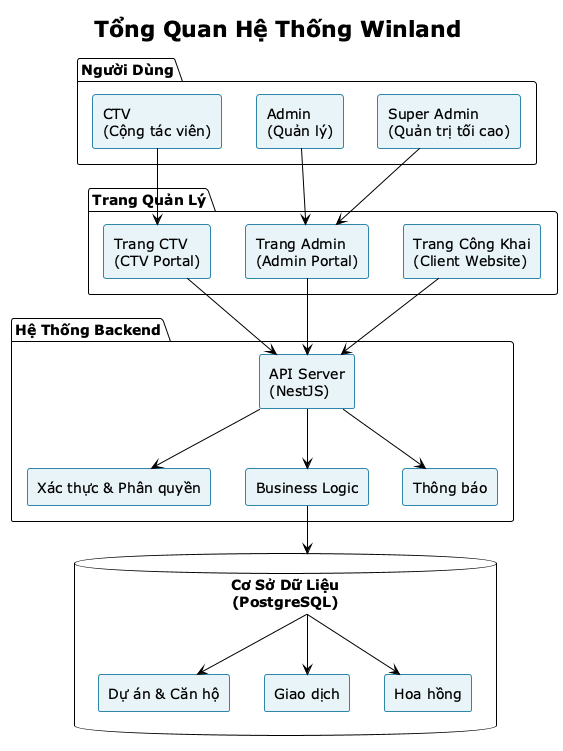

The diagram above was rendered by PlantUML. Its source (embedded in the PNG):
@startuml
!theme plain
title Tổng Quan Hệ Thống Winland

skinparam rectangle {
  BackgroundColor #E8F4F8
  BorderColor #2E86AB
}

package "Người Dùng" {
  rectangle "CTV\n(Cộng tác viên)" as CTV
  rectangle "Admin\n(Quản lý)" as Admin
  rectangle "Super Admin\n(Quản trị tối cao)" as SuperAdmin
}

package "Trang Quản Lý" {
  rectangle "Trang CTV\n(CTV Portal)" as CTVPortal
  rectangle "Trang Admin\n(Admin Portal)" as AdminPortal
  rectangle "Trang Công Khai\n(Client Website)" as ClientSite
}

package "Hệ Thống Backend" {
  rectangle "API Server\n(NestJS)" as API
  rectangle "Xác thực & Phân quyền" as Auth
  rectangle "Business Logic" as Business
  rectangle "Thông báo" as Notification
}

database "Cơ Sở Dữ Liệu\n(PostgreSQL)" as DB {
  rectangle "Dự án & Căn hộ" as ProjectsData
  rectangle "Giao dịch" as TransactionsData
  rectangle "Hoa hồng" as CommissionsData
}

CTV --> CTVPortal
Admin --> AdminPortal
SuperAdmin --> AdminPortal

CTVPortal --> API
AdminPortal --> API
ClientSite --> API

API --> Auth
API --> Business
API --> Notification

Business --> DB
DB --> ProjectsData
DB --> TransactionsData
DB --> CommissionsData

@enduml